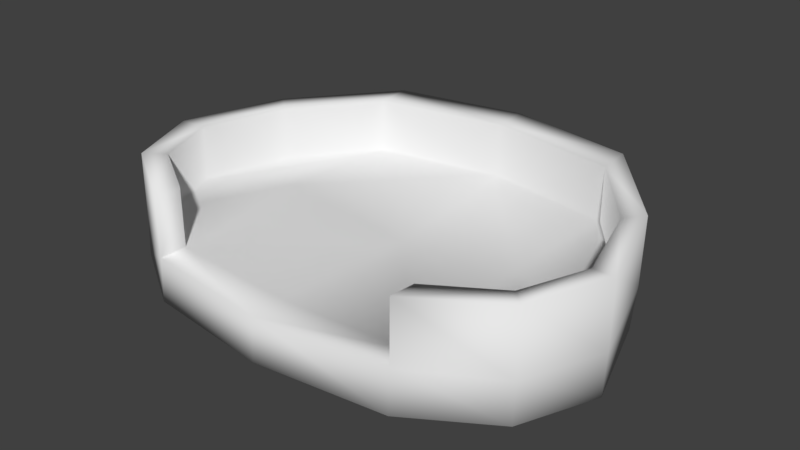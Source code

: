 # Source: Dogbed.blend  (saved by Blender 2.78.0; exported with 4.5.12 LTS)
import bpy
from mathutils import Matrix  # noqa: F401  (used for matrix-valued properties, if any)

bpy.ops.wm.read_factory_settings(use_empty=True)
scene = bpy.context.scene
scene.name = 'Scene'

# ---- collections
col_collection_1 = bpy.data.collections.new('Collection 1'); scene.collection.children.link(col_collection_1)

# ---- world
world_world = bpy.data.worlds.new('World'); scene.world = world_world
world_world.color = (0.05088, 0.05088, 0.05088)
world_world.use_sun_shadow = False
world_world.sun_shadow_jitter_overblur = 0.0
world_world.cycles.sampling_method = 'MANUAL'

# ---- meshes
me_circle_001 = bpy.data.meshes.new('Circle.001')
me_circle_001.from_pydata([(0.8673, 0.1693, 0.3763), (0.7527, -0.1084, 0.3763), (0.4681, -0.2845, 0.3763), (0.7836, 0.185, 0.3688), (0.4681, -0.2938, 0.002547), (0.7527, -0.117, 0.002547), (0.8673, 0.1512, 0.002547), (0.7527, 0.5089, 0.002547), (0.4681, 0.8439, 0.002547), (0.7527, 0.548, 0.3763), (0.4681, 0.9025, 0.3763), (0.7527, 0.5376, 0.1441), (0.4681, 0.8866, 0.1441), (0.7527, -0.1106, 0.1441), (0.8673, 0.1643, 0.1441), (0.4681, -0.287, 0.1565), (0.6932, -0.04621, 0.3688), (0.469, -0.1856, 0.3688), (0.6932, 0.4948, 0.3688), (0.469, 0.7859, 0.3688), (0.469, -0.1856, 0.1565), (0.7836, 0.185, 0.1713), (0.6932, -0.04621, 0.1713), (0.6932, 0.4948, 0.1713), (0.469, 0.7859, 0.1713), (0.469, 0.3001, 0.1994), (0.4681, 0.275, 0.002547), (9.1e-09, 0.9341, 0.002547), (-0.8673, 0.1693, 0.3763), (-0.7527, -0.1084, 0.3763), (-0.4681, -0.2845, 0.3763), (-0.7836, 0.185, 0.3688), (9.1e-09, 0.9863, 0.3763), (9.1e-09, -0.3495, 0.002547), (-0.4681, -0.2938, 0.002547), (-0.7527, -0.117, 0.002547), (-0.8673, 0.1512, 0.002547), (-0.7527, 0.5089, 0.002547), (-0.4681, 0.8439, 0.002547), (-0.7527, 0.548, 0.3763), (-0.4681, 0.9025, 0.3763), (-0.7527, 0.5376, 0.1441), (-0.4681, 0.8866, 0.1441), (-0.7527, -0.1106, 0.1441), (-0.8673, 0.1643, 0.1441), (9.1e-09, -0.3415, 0.1565), (-0.4681, -0.287, 0.1565), (9.1e-09, 0.9723, 0.1441), (-0.6932, -0.04621, 0.3688), (-0.469, -0.1856, 0.3688), (9.1e-09, 0.8685, 0.3688), (-0.6932, 0.4948, 0.3688), (-0.469, 0.7859, 0.3688), (9.1e-09, -0.2191, 0.1565), (-0.469, -0.1856, 0.1565), (-0.7836, 0.185, 0.1713), (-0.6932, -0.04621, 0.1713), (9.1e-09, 0.8685, 0.1713), (-0.6932, 0.4948, 0.1713), (-0.469, 0.7859, 0.1713), (9.1e-09, 0.3247, 0.1214), (-0.469, 0.3001, 0.1994), (9.1e-09, 0.2923, 0.002547), (-0.4681, 0.275, 0.002547)], [], [(12, 10, 9, 11), (14, 0, 1, 13), (1, 0, 3, 16), (47, 32, 10, 12), (11, 9, 0, 14), (13, 1, 2, 15), (5, 13, 15, 4), (7, 11, 14, 6), (27, 47, 12, 8), (4, 15, 45, 33), (6, 14, 13, 5), (8, 12, 11, 7), (9, 10, 19, 18), (2, 1, 16, 17), (15, 2, 17, 20), (0, 9, 18, 3), (10, 32, 50, 19), (45, 15, 20, 53), (17, 16, 22, 20), (3, 18, 23, 21), (16, 3, 21, 22), (18, 19, 24, 23), (19, 50, 57, 24), (6, 26, 8, 7), (26, 62, 27, 8), (24, 25, 21, 23), (25, 20, 22, 21), (25, 24, 57, 60), (20, 25, 60, 53), (4, 33, 62, 26), (5, 4, 26, 6), (42, 41, 39, 40), (44, 43, 29, 28), (29, 48, 31, 28), (47, 42, 40, 32), (41, 44, 28, 39), (43, 46, 30, 29), (35, 34, 46, 43), (37, 36, 44, 41), (27, 38, 42, 47), (34, 33, 45, 46), (36, 35, 43, 44), (38, 37, 41, 42), (39, 51, 52, 40), (30, 49, 48, 29), (46, 54, 49, 30), (28, 31, 51, 39), (40, 52, 50, 32), (45, 53, 54, 46), (49, 54, 56, 48), (31, 55, 58, 51), (48, 56, 55, 31), (51, 58, 59, 52), (52, 59, 57, 50), (36, 37, 38, 63), (63, 38, 27, 62), (59, 58, 55, 61), (61, 55, 56, 54), (61, 60, 57, 59), (54, 53, 60, 61), (34, 63, 62, 33), (35, 36, 63, 34)])
me_circle_001.polygons.foreach_set('use_smooth', [True] * 62)
_uv = me_circle_001.uv_layers.new(name='UVMap')
_uv.uv.foreach_set('vector', [0.5925, 0.08613, 0.5925, 0.02753, 0.6805, 0.02753, 0.6805, 0.08613, 0.7568, 0.08613, 0.7568, 0.02753, 0.8152, 0.02753, 0.8152, 0.08613, 0.6154, 0.6002, 0.6389, 0.6584, 0.6214, 0.6616, 0.6029, 0.6132, 0.5, 0.08613, 0.5, 0.02753, 0.5925, 0.02753, 0.5925, 0.08613, 0.6805, 0.08613, 0.6805, 0.02753, 0.7568, 0.02753, 0.7568, 0.08613, 0.8152, 0.08613, 0.8152, 0.02753, 0.8813, 0.02753, 0.8813, 0.08613, 0.8152, 0.1054, 0.8152, 0.08613, 0.8813, 0.08613, 0.8813, 0.1054, 0.6805, 0.1054, 0.6805, 0.08613, 0.7568, 0.08613, 0.7568, 0.1054, 0.5, 0.1054, 0.5, 0.08613, 0.5925, 0.08613, 0.5925, 0.1054, 0.8813, 0.1054, 0.8813, 0.08613, 0.9716, 0.08613, 0.9716, 0.1054, 0.7568, 0.1054, 0.7568, 0.08613, 0.8152, 0.08613, 0.8152, 0.1054, 0.5925, 0.1054, 0.5925, 0.08613, 0.6805, 0.08613, 0.6805, 0.1054, 0.6147, 0.7373, 0.5551, 0.8112, 0.5553, 0.7868, 0.6022, 0.7261, 0.5564, 0.5629, 0.6154, 0.6002, 0.6029, 0.6132, 0.5563, 0.5836, 0.8813, 0.08613, 0.8813, 0.02753, 0.9028, 0.02753, 0.9028, 0.08613, 0.6389, 0.6584, 0.6147, 0.7373, 0.6022, 0.7261, 0.6214, 0.6616, 0.5551, 0.8112, 0.4574, 0.8286, 0.4574, 0.804, 0.5553, 0.7868, 0.7509, 0.2316, 0.8491, 0.2391, 0.8501, 0.2603, 0.7519, 0.2571, 0.9594, 0.9561, 0.8872, 0.9561, 0.8872, 0.9001, 0.9594, 0.9001, 0.8194, 0.9561, 0.7312, 0.9561, 0.7312, 0.9001, 0.8194, 0.9001, 0.8872, 0.9561, 0.8194, 0.9561, 0.8194, 0.9001, 0.8872, 0.9001, 0.7312, 0.9561, 0.6308, 0.9561, 0.6308, 0.9001, 0.7312, 0.9001, 0.6308, 0.9561, 0.5007, 0.9561, 0.5007, 0.9001, 0.6308, 0.9001, 0.079, 0.332, 0.1622, 0.3581, 0.1618, 0.4769, 0.1027, 0.4067, 0.1622, 0.3581, 0.2599, 0.3621, 0.2595, 0.496, 0.1618, 0.4769, 0.8582, 0.4635, 0.8537, 0.3618, 0.9191, 0.3353, 0.9028, 0.4008, 0.8537, 0.3618, 0.8501, 0.2603, 0.8984, 0.2876, 0.9191, 0.3353, 0.8537, 0.3618, 0.8582, 0.4635, 0.7609, 0.4847, 0.7564, 0.3708, 0.8501, 0.2603, 0.8537, 0.3618, 0.7564, 0.3708, 0.7519, 0.2571, 0.1627, 0.2394, 0.2604, 0.2281, 0.2599, 0.3621, 0.1622, 0.3581, 0.1031, 0.2761, 0.1627, 0.2394, 0.1622, 0.3581, 0.079, 0.332, 0.4075, 0.08613, 0.3195, 0.08613, 0.3195, 0.02753, 0.4075, 0.02753, 0.2432, 0.08613, 0.1848, 0.08613, 0.1848, 0.02753, 0.2432, 0.02753, 0.2993, 0.6002, 0.3118, 0.6132, 0.2933, 0.6616, 0.2758, 0.6584, 0.5, 0.08613, 0.4075, 0.08613, 0.4075, 0.02753, 0.5, 0.02753, 0.3195, 0.08613, 0.2432, 0.08613, 0.2432, 0.02753, 0.3195, 0.02753, 0.1848, 0.08613, 0.1187, 0.08613, 0.1187, 0.02753, 0.1848, 0.02753, 0.1848, 0.1054, 0.1187, 0.1054, 0.1187, 0.08613, 0.1848, 0.08613, 0.3195, 0.1054, 0.2432, 0.1054, 0.2432, 0.08613, 0.3195, 0.08613, 0.5, 0.1054, 0.4075, 0.1054, 0.4075, 0.08613, 0.5, 0.08613, 0.1187, 0.1054, 0.02837, 0.1054, 0.02837, 0.08613, 0.1187, 0.08613, 0.2432, 0.1054, 0.1848, 0.1054, 0.1848, 0.08613, 0.2432, 0.08613, 0.4075, 0.1054, 0.3195, 0.1054, 0.3195, 0.08613, 0.4075, 0.08613, 0.3, 0.7373, 0.3125, 0.7261, 0.3595, 0.7868, 0.3596, 0.8112, 0.3583, 0.5629, 0.3584, 0.5836, 0.3118, 0.6132, 0.2993, 0.6002, 0.1187, 0.08613, 0.09719, 0.08613, 0.09719, 0.02753, 0.1187, 0.02753, 0.2758, 0.6584, 0.2933, 0.6616, 0.3125, 0.7261, 0.3, 0.7373, 0.3596, 0.8112, 0.3595, 0.7868, 0.4574, 0.804, 0.4574, 0.8286, 0.7509, 0.2316, 0.7519, 0.2571, 0.6542, 0.268, 0.6535, 0.2469, 0.04195, 0.9561, 0.04195, 0.9001, 0.1141, 0.9001, 0.1141, 0.9561, 0.182, 0.9561, 0.182, 0.9001, 0.2701, 0.9001, 0.2701, 0.9561, 0.1141, 0.9561, 0.1141, 0.9001, 0.182, 0.9001, 0.182, 0.9561, 0.2701, 0.9561, 0.2701, 0.9001, 0.3705, 0.9001, 0.3705, 0.9561, 0.3705, 0.9561, 0.3705, 0.9001, 0.5007, 0.9001, 0.5007, 0.9561, 0.4411, 0.3332, 0.4169, 0.4078, 0.3573, 0.4775, 0.3577, 0.3588, 0.3577, 0.3588, 0.3573, 0.4775, 0.2595, 0.496, 0.2599, 0.3621, 0.6622, 0.4713, 0.6127, 0.4123, 0.5913, 0.3482, 0.6586, 0.3695, 0.6586, 0.3695, 0.5913, 0.3482, 0.6082, 0.299, 0.6542, 0.268, 0.6586, 0.3695, 0.7564, 0.3708, 0.7609, 0.4847, 0.6622, 0.4713, 0.6542, 0.268, 0.7519, 0.2571, 0.7564, 0.3708, 0.6586, 0.3695, 0.3581, 0.2401, 0.3577, 0.3588, 0.2599, 0.3621, 0.2604, 0.2281, 0.4174, 0.2772, 0.4411, 0.3332, 0.3577, 0.3588, 0.3581, 0.2401])
me_circle_001.use_remesh_preserve_volume = False
me_circle_001.use_remesh_preserve_attributes = False
me_circle_001.use_mirror_vertex_groups = False
me_circle_001.update()

# ---- objects
ob_dogbed = bpy.data.objects.new('Dogbed', me_circle_001)

# ---- transforms, parenting, visibility, modifiers, constraints
ob_dogbed.location = (0.0, 0.0, 0.0)
ob_dogbed.lineart.crease_threshold = 0.0

# ---- collection membership
col_collection_1.objects.link(ob_dogbed)

# ---- scene / render settings (as saved in the file)
scene.frame_start = 1; scene.frame_end = 250; scene.frame_set(1)
scene.render.engine = 'BLENDER_EEVEE_NEXT'
scene.render.resolution_percentage = 50
scene.render.dither_intensity = 0.0
scene.render.film_transparent = True
scene.render.bake_margin = 10
scene.cycles.use_denoising = False
scene.cycles.samples = 128
scene.cycles.sampling_pattern = 'TABULATED_SOBOL'
scene.cycles.light_sampling_threshold = 0.0
scene.cycles.use_adaptive_sampling = False
scene.cycles.use_light_tree = False
scene.cycles.blur_glossy = 0.0
scene.cycles.sample_clamp_indirect = 0.0
scene.view_settings.view_transform = 'Standard'
bpy.context.view_layer.update()

# ---- added for rendering (the .blend has no active camera and no usable light): camera, sun
cam_auto = bpy.data.cameras.new('AutoCamera')
cam_auto.lens = 50.0
cam_auto.sensor_width = 36.0
cam_auto.clip_end = 1000.0
ob_auto_camera = bpy.data.objects.new('AutoCamera', cam_auto)
scene.collection.objects.link(ob_auto_camera)
ob_auto_camera.location = (2.05498, -2.14759, 1.83339)
ob_auto_camera.rotation_euler = (1.09748, -7.21219e-08, 0.694738)
scene.camera = ob_auto_camera
light_auto_sun = bpy.data.lights.new('AutoSun', 'SUN')
light_auto_sun.energy = 3.0
light_auto_sun.angle = 0.0523599
ob_auto_sun = bpy.data.objects.new('AutoSun', light_auto_sun)
scene.collection.objects.link(ob_auto_sun)
ob_auto_sun.rotation_euler = (0.872665, 0.174533, 0.523599)
bpy.context.view_layer.update()
